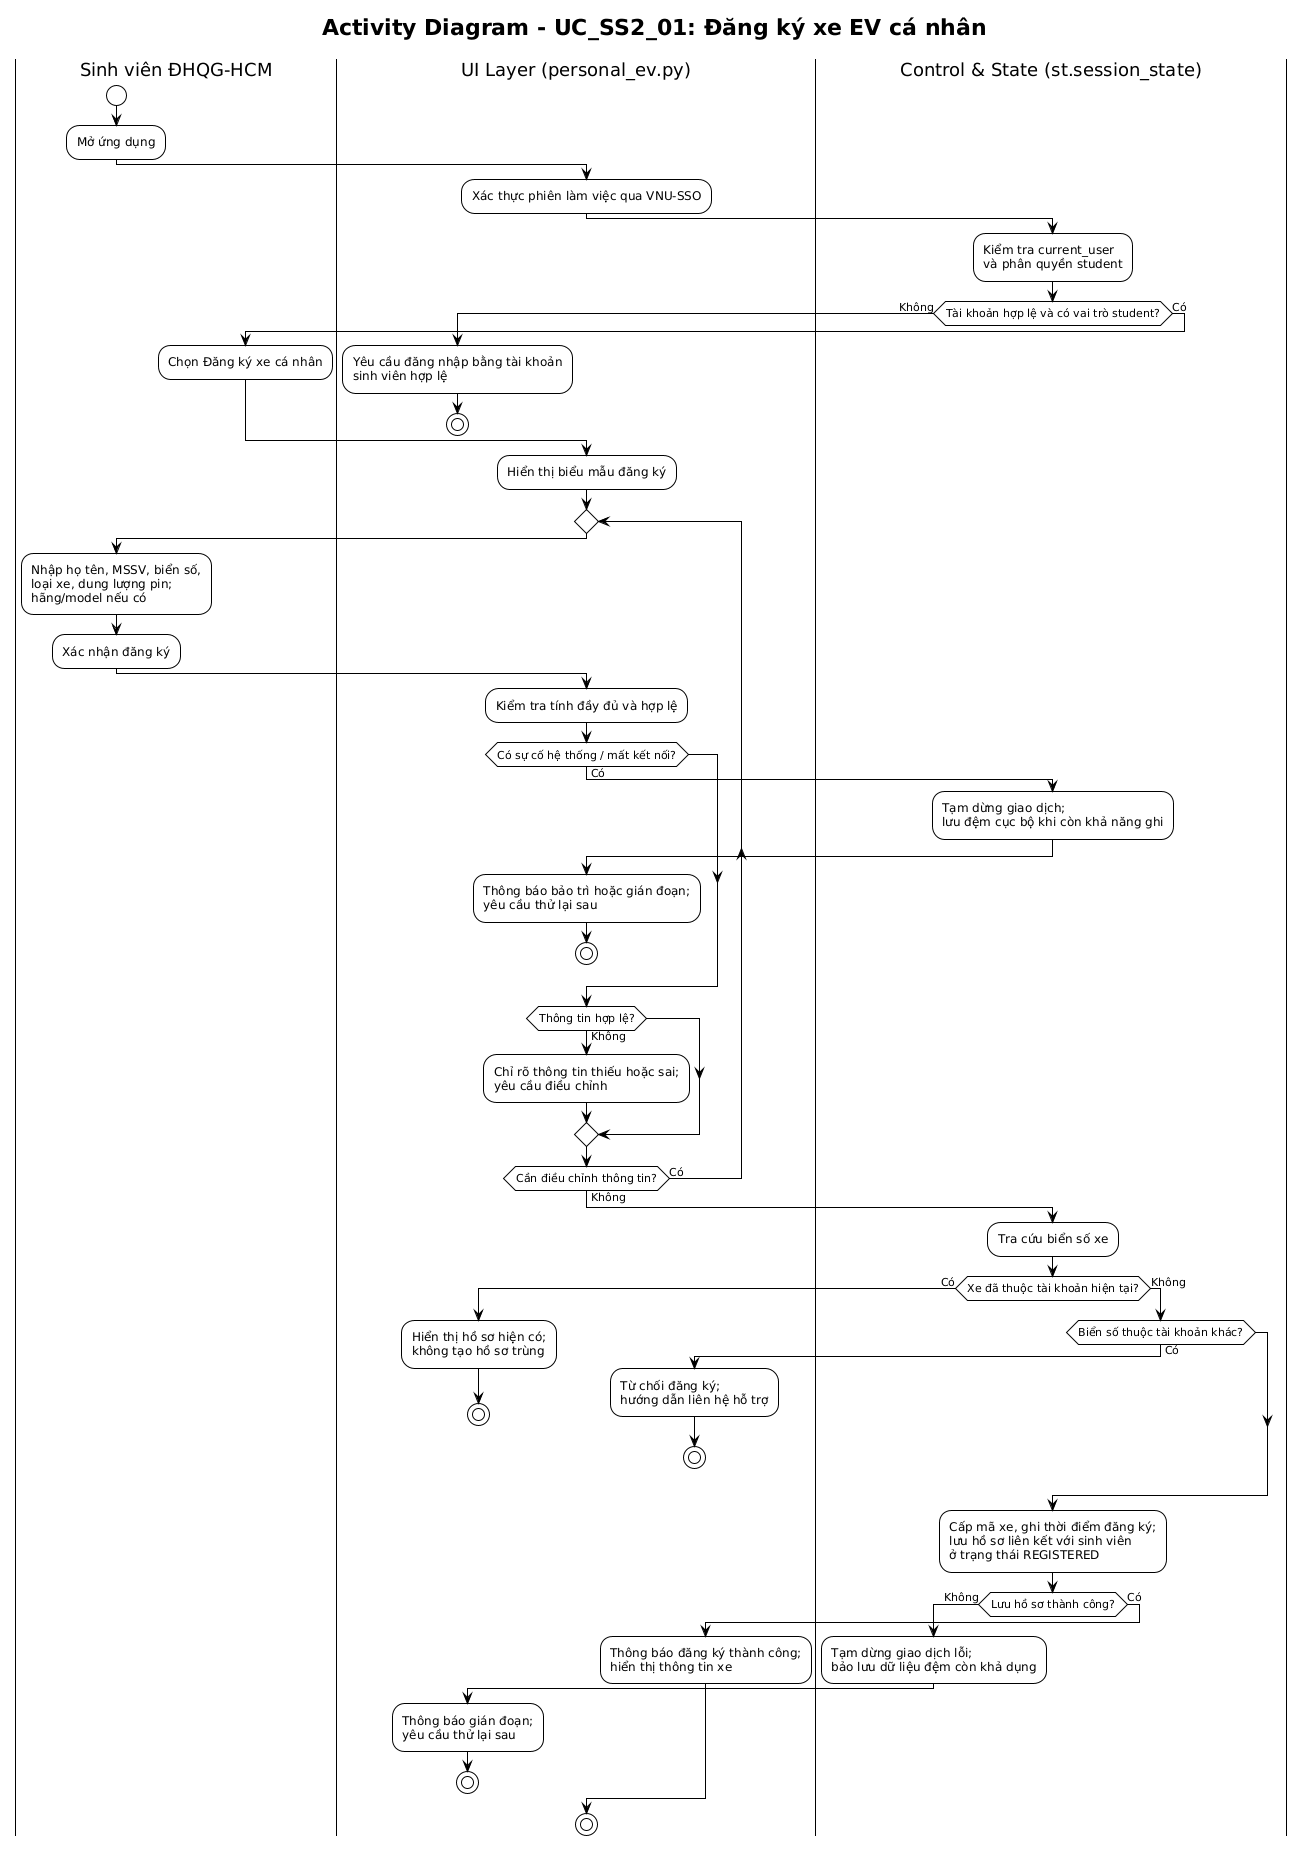

The diagram above was rendered by PlantUML. Its source (embedded in the PNG):
@startuml
!theme plain
skinparam activityMessageAlign center

title Activity Diagram - UC_SS2_01: Đăng ký xe EV cá nhân

|Sinh viên ĐHQG-HCM|
start
:Mở ứng dụng;

|UI Layer (personal_ev.py)|
:Xác thực phiên làm việc qua VNU-SSO;

|Control & State (st.session_state)|
:Kiểm tra current_user\nvà phân quyền student;

if (Tài khoản hợp lệ và có vai trò student?) then (Không)
  |UI Layer (personal_ev.py)|
 :Yêu cầu đăng nhập bằng tài khoản\nsinh viên hợp lệ;
  stop
else (Có)
  |Sinh viên ĐHQG-HCM|
 :Chọn Đăng ký xe cá nhân;
endif

|UI Layer (personal_ev.py)|
:Hiển thị biểu mẫu đăng ký;

repeat
  |Sinh viên ĐHQG-HCM|
 :Nhập họ tên, MSSV, biển số,\nloại xe, dung lượng pin;\nhãng/model nếu có;
  :Xác nhận đăng ký;

  |UI Layer (personal_ev.py)|
 :Kiểm tra tính đầy đủ và hợp lệ;

  if (Có sự cố hệ thống / mất kết nối?) then (Có)
    |Control & State (st.session_state)|
   :Tạm dừng giao dịch;\nlưu đệm cục bộ khi còn khả năng ghi;
    |UI Layer (personal_ev.py)|
   :Thông báo bảo trì hoặc gián đoạn;\nyêu cầu thử lại sau;
    stop
  endif

  if (Thông tin hợp lệ?) then (Không)
    :Chỉ rõ thông tin thiếu hoặc sai;\nyêu cầu điều chỉnh;
  endif
repeat while (Cần điều chỉnh thông tin?) is (Có) not (Không)

|Control & State (st.session_state)|
:Tra cứu biển số xe;

if (Xe đã thuộc tài khoản hiện tại?) then (Có)
  |UI Layer (personal_ev.py)|
 :Hiển thị hồ sơ hiện có;\nkhông tạo hồ sơ trùng;
  stop
else (Không)
  |Control & State (st.session_state)|
  if (Biển số thuộc tài khoản khác?) then (Có)
    |UI Layer (personal_ev.py)|
   :Từ chối đăng ký;\nhướng dẫn liên hệ hỗ trợ;
    stop
  endif
endif

|Control & State (st.session_state)|
:Cấp mã xe, ghi thời điểm đăng ký;\nlưu hồ sơ liên kết với sinh viên\nở trạng thái REGISTERED;

if (Lưu hồ sơ thành công?) then (Không)
  :Tạm dừng giao dịch lỗi;\nbảo lưu dữ liệu đệm còn khả dụng;
  |UI Layer (personal_ev.py)|
 :Thông báo gián đoạn;\nyêu cầu thử lại sau;
  stop
else (Có)
  |UI Layer (personal_ev.py)|
 :Thông báo đăng ký thành công;\nhiển thị thông tin xe;
endif

stop
@enduml